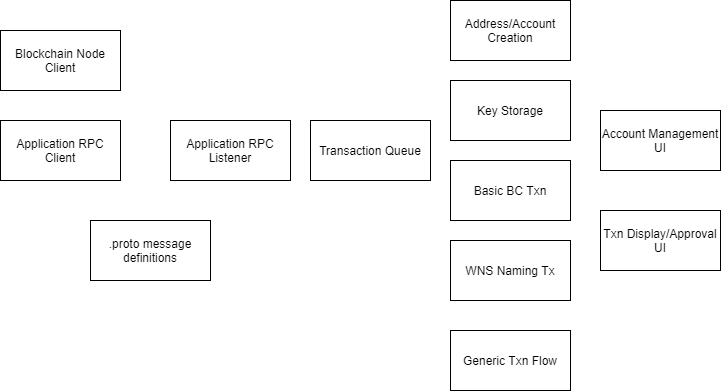

The diagram above was exported from draw.io. Its source (the exported page's mxGraphModel, read from the mxfile embedded in the PNG):
<mxGraphModel dx="1124" dy="724" grid="1" gridSize="10" guides="1" tooltips="1" connect="1" arrows="1" fold="1" page="1" pageScale="1" pageWidth="850" pageHeight="1100" math="0" shadow="0">
  <root>
    <mxCell id="0" />
    <mxCell id="1" parent="0" />
    <mxCell id="QXHvTB5H5QXU-yFiN9gz-1" value="Address/Account&lt;br&gt;Creation" style="rounded=0;whiteSpace=wrap;html=1;" parent="1" vertex="1">
      <mxGeometry x="530" y="100" width="120" height="60" as="geometry" />
    </mxCell>
    <mxCell id="uIlW--a9Z_mPAWPpHQ4y-1" value="Key Storage" style="rounded=0;whiteSpace=wrap;html=1;" vertex="1" parent="1">
      <mxGeometry x="530" y="180" width="120" height="60" as="geometry" />
    </mxCell>
    <mxCell id="uIlW--a9Z_mPAWPpHQ4y-2" value="Basic BC Txn" style="rounded=0;whiteSpace=wrap;html=1;" vertex="1" parent="1">
      <mxGeometry x="530" y="260" width="120" height="60" as="geometry" />
    </mxCell>
    <mxCell id="uIlW--a9Z_mPAWPpHQ4y-3" value="WNS Naming Tx" style="rounded=0;whiteSpace=wrap;html=1;" vertex="1" parent="1">
      <mxGeometry x="530" y="340" width="120" height="60" as="geometry" />
    </mxCell>
    <mxCell id="uIlW--a9Z_mPAWPpHQ4y-4" value="Application RPC Listener" style="rounded=0;whiteSpace=wrap;html=1;" vertex="1" parent="1">
      <mxGeometry x="250" y="220" width="120" height="60" as="geometry" />
    </mxCell>
    <mxCell id="uIlW--a9Z_mPAWPpHQ4y-5" value="Application RPC Client" style="rounded=0;whiteSpace=wrap;html=1;" vertex="1" parent="1">
      <mxGeometry x="80" y="220" width="120" height="60" as="geometry" />
    </mxCell>
    <mxCell id="uIlW--a9Z_mPAWPpHQ4y-6" value=".proto message definitions" style="rounded=0;whiteSpace=wrap;html=1;" vertex="1" parent="1">
      <mxGeometry x="170" y="320" width="120" height="60" as="geometry" />
    </mxCell>
    <mxCell id="uIlW--a9Z_mPAWPpHQ4y-7" value="Transaction Queue" style="rounded=0;whiteSpace=wrap;html=1;" vertex="1" parent="1">
      <mxGeometry x="390" y="220" width="120" height="60" as="geometry" />
    </mxCell>
    <mxCell id="uIlW--a9Z_mPAWPpHQ4y-8" value="Blockchain Node Client" style="rounded=0;whiteSpace=wrap;html=1;" vertex="1" parent="1">
      <mxGeometry x="80" y="130" width="120" height="60" as="geometry" />
    </mxCell>
    <mxCell id="uIlW--a9Z_mPAWPpHQ4y-9" value="Account Management UI" style="rounded=0;whiteSpace=wrap;html=1;" vertex="1" parent="1">
      <mxGeometry x="680" y="210" width="120" height="60" as="geometry" />
    </mxCell>
    <mxCell id="uIlW--a9Z_mPAWPpHQ4y-10" value="Txn Display/Approval UI" style="rounded=0;whiteSpace=wrap;html=1;" vertex="1" parent="1">
      <mxGeometry x="680" y="310" width="120" height="60" as="geometry" />
    </mxCell>
    <mxCell id="uIlW--a9Z_mPAWPpHQ4y-11" value="Generic Txn Flow" style="rounded=0;whiteSpace=wrap;html=1;" vertex="1" parent="1">
      <mxGeometry x="530" y="430" width="120" height="60" as="geometry" />
    </mxCell>
  </root>
</mxGraphModel>